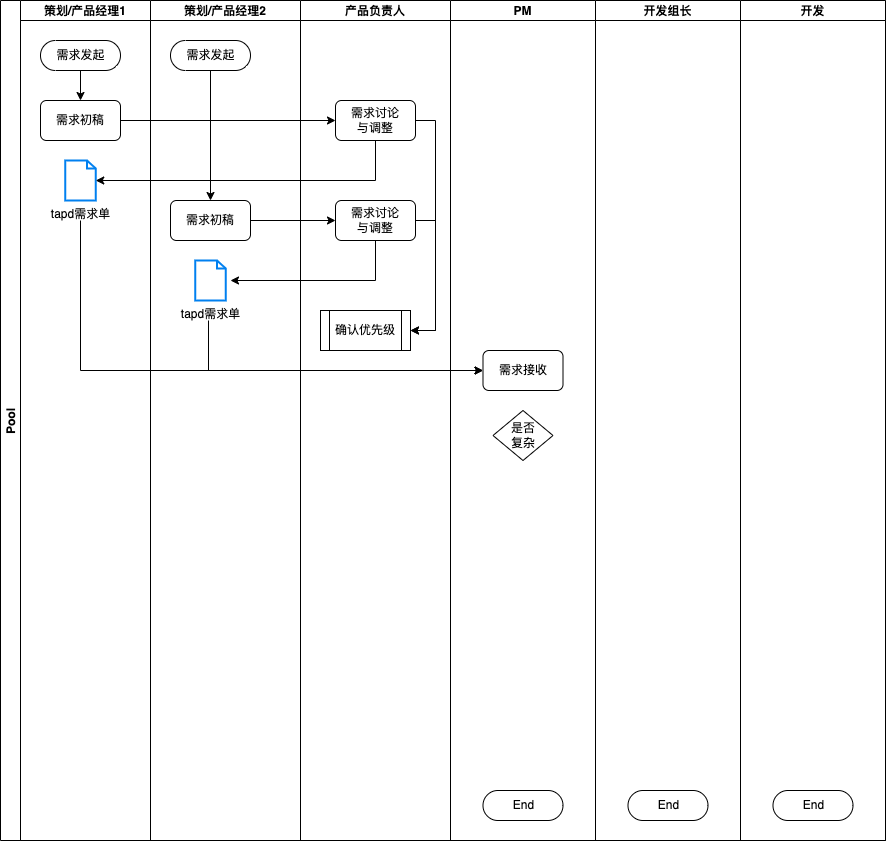

The diagram above was exported from draw.io. Its source (the exported page's mxGraphModel, read from the mxfile embedded in the PNG):
<mxGraphModel dx="946" dy="614" grid="1" gridSize="10" guides="1" tooltips="1" connect="1" arrows="1" fold="1" page="1" pageScale="1" pageWidth="827" pageHeight="1169" math="0" shadow="0">
  <root>
    <mxCell id="0" />
    <mxCell id="1" parent="0" />
    <mxCell id="YAeVWKUrGIuVq744M9OY-4" value="Pool" style="swimlane;childLayout=stackLayout;resizeParent=1;resizeParentMax=0;startSize=20;horizontal=0;horizontalStack=1;" parent="1" vertex="1">
      <mxGeometry x="120" y="20" width="885" height="840" as="geometry" />
    </mxCell>
    <mxCell id="YAeVWKUrGIuVq744M9OY-5" value="策划/产品经理1" style="swimlane;startSize=20;" parent="YAeVWKUrGIuVq744M9OY-4" vertex="1">
      <mxGeometry x="20" width="130" height="840" as="geometry">
        <mxRectangle x="20" width="30" height="840" as="alternateBounds" />
      </mxGeometry>
    </mxCell>
    <mxCell id="LZwb4JX5sFJOSCZW_4Wr-5" value="" style="edgeStyle=orthogonalEdgeStyle;rounded=0;orthogonalLoop=1;jettySize=auto;html=1;" edge="1" parent="YAeVWKUrGIuVq744M9OY-5" source="LZwb4JX5sFJOSCZW_4Wr-1" target="LZwb4JX5sFJOSCZW_4Wr-4">
      <mxGeometry relative="1" as="geometry" />
    </mxCell>
    <mxCell id="LZwb4JX5sFJOSCZW_4Wr-1" value="需求发起" style="html=1;dashed=0;whitespace=wrap;shape=mxgraph.dfd.start" vertex="1" parent="YAeVWKUrGIuVq744M9OY-5">
      <mxGeometry x="20" y="40" width="80" height="30" as="geometry" />
    </mxCell>
    <mxCell id="LZwb4JX5sFJOSCZW_4Wr-4" value="需求初稿" style="rounded=1;whiteSpace=wrap;html=1;" vertex="1" parent="YAeVWKUrGIuVq744M9OY-5">
      <mxGeometry x="20" y="100" width="80" height="40" as="geometry" />
    </mxCell>
    <mxCell id="LZwb4JX5sFJOSCZW_4Wr-57" value="tapd需求单" style="html=1;verticalLabelPosition=bottom;align=center;labelBackgroundColor=#ffffff;verticalAlign=top;strokeWidth=2;strokeColor=#0080F0;shadow=0;dashed=0;shape=mxgraph.ios7.icons.document;fillColor=#FFFFFF;" vertex="1" parent="YAeVWKUrGIuVq744M9OY-5">
      <mxGeometry x="44.75" y="160" width="30.5" height="40" as="geometry" />
    </mxCell>
    <mxCell id="YAeVWKUrGIuVq744M9OY-6" value="策划/产品经理2" style="swimlane;startSize=20;" parent="YAeVWKUrGIuVq744M9OY-4" vertex="1">
      <mxGeometry x="150" width="150" height="840" as="geometry" />
    </mxCell>
    <mxCell id="LZwb4JX5sFJOSCZW_4Wr-8" value="需求发起" style="html=1;dashed=0;whitespace=wrap;shape=mxgraph.dfd.start" vertex="1" parent="YAeVWKUrGIuVq744M9OY-6">
      <mxGeometry x="20" y="40" width="80" height="30" as="geometry" />
    </mxCell>
    <mxCell id="LZwb4JX5sFJOSCZW_4Wr-9" value="需求初稿" style="rounded=1;whiteSpace=wrap;html=1;" vertex="1" parent="YAeVWKUrGIuVq744M9OY-6">
      <mxGeometry x="20" y="200" width="80" height="40" as="geometry" />
    </mxCell>
    <mxCell id="LZwb4JX5sFJOSCZW_4Wr-7" value="" style="edgeStyle=orthogonalEdgeStyle;rounded=0;orthogonalLoop=1;jettySize=auto;html=1;" edge="1" parent="YAeVWKUrGIuVq744M9OY-6" source="LZwb4JX5sFJOSCZW_4Wr-8" target="LZwb4JX5sFJOSCZW_4Wr-9">
      <mxGeometry relative="1" as="geometry" />
    </mxCell>
    <mxCell id="LZwb4JX5sFJOSCZW_4Wr-58" value="tapd需求单" style="html=1;verticalLabelPosition=bottom;align=center;labelBackgroundColor=#ffffff;verticalAlign=top;strokeWidth=2;strokeColor=#0080F0;shadow=0;dashed=0;shape=mxgraph.ios7.icons.document;fillColor=#FFFFFF;" vertex="1" parent="YAeVWKUrGIuVq744M9OY-6">
      <mxGeometry x="44.75" y="260" width="30.5" height="40" as="geometry" />
    </mxCell>
    <mxCell id="LZwb4JX5sFJOSCZW_4Wr-23" value="" style="edgeStyle=orthogonalEdgeStyle;rounded=0;orthogonalLoop=1;jettySize=auto;html=1;" edge="1" parent="YAeVWKUrGIuVq744M9OY-4" source="LZwb4JX5sFJOSCZW_4Wr-9" target="LZwb4JX5sFJOSCZW_4Wr-22">
      <mxGeometry relative="1" as="geometry" />
    </mxCell>
    <mxCell id="YAeVWKUrGIuVq744M9OY-7" value="产品负责人" style="swimlane;startSize=20;" parent="YAeVWKUrGIuVq744M9OY-4" vertex="1">
      <mxGeometry x="300" width="150" height="840" as="geometry" />
    </mxCell>
    <mxCell id="LZwb4JX5sFJOSCZW_4Wr-28" value="" style="edgeStyle=orthogonalEdgeStyle;rounded=0;orthogonalLoop=1;jettySize=auto;html=1;exitX=1;exitY=0.5;exitDx=0;exitDy=0;entryX=1;entryY=0.5;entryDx=0;entryDy=0;" edge="1" parent="YAeVWKUrGIuVq744M9OY-7" source="LZwb4JX5sFJOSCZW_4Wr-22" target="LZwb4JX5sFJOSCZW_4Wr-40">
      <mxGeometry relative="1" as="geometry">
        <mxPoint x="104" y="340" as="targetPoint" />
        <Array as="points" />
      </mxGeometry>
    </mxCell>
    <mxCell id="LZwb4JX5sFJOSCZW_4Wr-24" value="需求讨论&lt;br&gt;与调整" style="rounded=1;whiteSpace=wrap;html=1;" vertex="1" parent="YAeVWKUrGIuVq744M9OY-7">
      <mxGeometry x="35" y="100" width="80" height="40" as="geometry" />
    </mxCell>
    <mxCell id="LZwb4JX5sFJOSCZW_4Wr-22" value="需求讨论&lt;br&gt;与调整" style="rounded=1;whiteSpace=wrap;html=1;" vertex="1" parent="YAeVWKUrGIuVq744M9OY-7">
      <mxGeometry x="35" y="200" width="80" height="40" as="geometry" />
    </mxCell>
    <mxCell id="LZwb4JX5sFJOSCZW_4Wr-39" value="" style="edgeStyle=orthogonalEdgeStyle;rounded=0;orthogonalLoop=1;jettySize=auto;html=1;exitX=1;exitY=0.5;exitDx=0;exitDy=0;entryX=1;entryY=0.5;entryDx=0;entryDy=0;" edge="1" parent="YAeVWKUrGIuVq744M9OY-7" source="LZwb4JX5sFJOSCZW_4Wr-24" target="LZwb4JX5sFJOSCZW_4Wr-40">
      <mxGeometry relative="1" as="geometry">
        <mxPoint x="104" y="340" as="targetPoint" />
        <Array as="points">
          <mxPoint x="135" y="120" />
          <mxPoint x="135" y="330" />
        </Array>
      </mxGeometry>
    </mxCell>
    <mxCell id="LZwb4JX5sFJOSCZW_4Wr-40" value="确认优先级" style="shape=process;whiteSpace=wrap;html=1;backgroundOutline=1;" vertex="1" parent="YAeVWKUrGIuVq744M9OY-7">
      <mxGeometry x="20" y="310" width="90" height="40" as="geometry" />
    </mxCell>
    <mxCell id="YAeVWKUrGIuVq744M9OY-8" value="PM" style="swimlane;startSize=20;" parent="YAeVWKUrGIuVq744M9OY-4" vertex="1">
      <mxGeometry x="450" width="145" height="840" as="geometry" />
    </mxCell>
    <mxCell id="LZwb4JX5sFJOSCZW_4Wr-2" value="End" style="html=1;dashed=0;whitespace=wrap;shape=mxgraph.dfd.start" vertex="1" parent="YAeVWKUrGIuVq744M9OY-8">
      <mxGeometry x="32.5" y="790" width="80" height="30" as="geometry" />
    </mxCell>
    <mxCell id="LZwb4JX5sFJOSCZW_4Wr-49" value="需求接收" style="rounded=1;whiteSpace=wrap;html=1;" vertex="1" parent="YAeVWKUrGIuVq744M9OY-8">
      <mxGeometry x="32.5" y="350" width="80" height="40" as="geometry" />
    </mxCell>
    <mxCell id="LZwb4JX5sFJOSCZW_4Wr-50" value="是否&lt;br&gt;复杂" style="rhombus;whiteSpace=wrap;html=1;fillColor=#FFFFFF;" vertex="1" parent="YAeVWKUrGIuVq744M9OY-8">
      <mxGeometry x="42.5" y="410" width="60" height="50" as="geometry" />
    </mxCell>
    <mxCell id="LZwb4JX5sFJOSCZW_4Wr-41" value="开发组长" style="swimlane;startSize=20;" vertex="1" parent="YAeVWKUrGIuVq744M9OY-4">
      <mxGeometry x="595" width="145" height="840" as="geometry" />
    </mxCell>
    <mxCell id="LZwb4JX5sFJOSCZW_4Wr-42" value="End" style="html=1;dashed=0;whitespace=wrap;shape=mxgraph.dfd.start" vertex="1" parent="LZwb4JX5sFJOSCZW_4Wr-41">
      <mxGeometry x="32.5" y="790" width="80" height="30" as="geometry" />
    </mxCell>
    <mxCell id="LZwb4JX5sFJOSCZW_4Wr-43" value="开发" style="swimlane;startSize=20;" vertex="1" parent="YAeVWKUrGIuVq744M9OY-4">
      <mxGeometry x="740" width="145" height="840" as="geometry" />
    </mxCell>
    <mxCell id="LZwb4JX5sFJOSCZW_4Wr-44" value="End" style="html=1;dashed=0;whitespace=wrap;shape=mxgraph.dfd.start" vertex="1" parent="LZwb4JX5sFJOSCZW_4Wr-43">
      <mxGeometry x="32.5" y="790" width="80" height="30" as="geometry" />
    </mxCell>
    <mxCell id="LZwb4JX5sFJOSCZW_4Wr-25" value="" style="edgeStyle=orthogonalEdgeStyle;rounded=0;orthogonalLoop=1;jettySize=auto;html=1;entryX=0;entryY=0.5;entryDx=0;entryDy=0;exitX=1;exitY=0.5;exitDx=0;exitDy=0;" edge="1" parent="YAeVWKUrGIuVq744M9OY-4" source="LZwb4JX5sFJOSCZW_4Wr-4" target="LZwb4JX5sFJOSCZW_4Wr-24">
      <mxGeometry relative="1" as="geometry" />
    </mxCell>
    <mxCell id="LZwb4JX5sFJOSCZW_4Wr-37" value="" style="edgeStyle=orthogonalEdgeStyle;rounded=0;orthogonalLoop=1;jettySize=auto;html=1;exitX=0.5;exitY=1;exitDx=0;exitDy=0;" edge="1" parent="YAeVWKUrGIuVq744M9OY-4" source="LZwb4JX5sFJOSCZW_4Wr-24" target="LZwb4JX5sFJOSCZW_4Wr-57">
      <mxGeometry relative="1" as="geometry">
        <mxPoint x="115" y="180" as="targetPoint" />
        <Array as="points">
          <mxPoint x="375" y="180" />
        </Array>
      </mxGeometry>
    </mxCell>
    <mxCell id="LZwb4JX5sFJOSCZW_4Wr-27" value="" style="edgeStyle=orthogonalEdgeStyle;rounded=0;orthogonalLoop=1;jettySize=auto;html=1;startArrow=none;exitX=0.5;exitY=1;exitDx=0;exitDy=0;" edge="1" parent="YAeVWKUrGIuVq744M9OY-4" source="LZwb4JX5sFJOSCZW_4Wr-22">
      <mxGeometry relative="1" as="geometry">
        <mxPoint x="230" y="280" as="targetPoint" />
        <Array as="points">
          <mxPoint x="375" y="280" />
        </Array>
      </mxGeometry>
    </mxCell>
    <mxCell id="LZwb4JX5sFJOSCZW_4Wr-52" value="" style="edgeStyle=orthogonalEdgeStyle;rounded=0;orthogonalLoop=1;jettySize=auto;html=1;entryX=0;entryY=0.5;entryDx=0;entryDy=0;" edge="1" parent="YAeVWKUrGIuVq744M9OY-4" target="LZwb4JX5sFJOSCZW_4Wr-49">
      <mxGeometry relative="1" as="geometry">
        <mxPoint x="80" y="220" as="sourcePoint" />
        <mxPoint x="80" y="285" as="targetPoint" />
        <Array as="points">
          <mxPoint x="80" y="370" />
        </Array>
      </mxGeometry>
    </mxCell>
    <mxCell id="LZwb4JX5sFJOSCZW_4Wr-53" value="" style="edgeStyle=orthogonalEdgeStyle;rounded=0;orthogonalLoop=1;jettySize=auto;html=1;entryX=0;entryY=0.5;entryDx=0;entryDy=0;" edge="1" parent="YAeVWKUrGIuVq744M9OY-4" target="LZwb4JX5sFJOSCZW_4Wr-49">
      <mxGeometry relative="1" as="geometry">
        <mxPoint x="208" y="320" as="sourcePoint" />
        <mxPoint x="492.5" y="380.0000000000001" as="targetPoint" />
        <Array as="points">
          <mxPoint x="208" y="370" />
        </Array>
      </mxGeometry>
    </mxCell>
  </root>
</mxGraphModel>